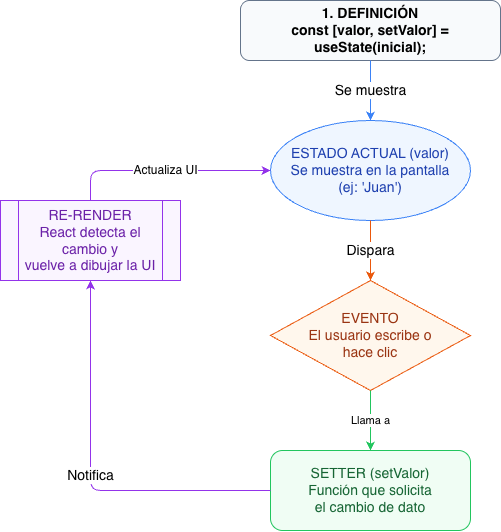

The diagram above was exported from draw.io. Its source (the exported page's mxGraphModel, read from the mxfile embedded in the PNG):
<mxGraphModel dx="983" dy="538" grid="1" gridSize="10" guides="1" tooltips="1" connect="1" arrows="1" fold="1" page="1" pageScale="1" pageWidth="827" pageHeight="1169" math="0" shadow="0">
  <root>
    <mxCell id="0" />
    <mxCell id="1" parent="0" />
    <mxCell id="def_box" parent="1" style="rounded=1;whiteSpace=wrap;html=1;fillColor=#f8fafc;strokeColor=#64748b;fontStyle=1;align=center;" value="&lt;font style=&quot;font-size: 14px;&quot;&gt;1. DEFINICIÓN&lt;br&gt;const [valor, setValor] = useState(inicial);&lt;/font&gt;" vertex="1">
      <mxGeometry height="60" width="260" x="280" y="40" as="geometry" />
    </mxCell>
    <mxCell id="ui_state" parent="1" style="ellipse;whiteSpace=wrap;html=1;fillColor=#eff6ff;strokeColor=#3b82f6;fontColor=#1e40af;" value="&lt;font style=&quot;font-size: 14px;&quot;&gt;ESTADO ACTUAL (valor)&lt;br&gt;Se muestra en la pantalla&lt;br&gt;(ej: 'Juan')&lt;/font&gt;" vertex="1">
      <mxGeometry height="100" width="200" x="310" y="160" as="geometry" />
    </mxCell>
    <mxCell id="event_trigger" parent="1" style="rhombus;whiteSpace=wrap;html=1;fillColor=#fff7ed;strokeColor=#ea580c;fontColor=#9a3412;" value="&lt;font style=&quot;font-size: 14px;&quot;&gt;EVENTO&lt;br&gt;El usuario escribe o&lt;br&gt;hace clic&lt;/font&gt;" vertex="1">
      <mxGeometry height="110" width="200" x="310" y="320" as="geometry" />
    </mxCell>
    <mxCell id="setter_func" parent="1" style="rounded=1;whiteSpace=wrap;html=1;fillColor=#f0fdf4;strokeColor=#22c55e;fontColor=#166534;" value="&lt;font style=&quot;font-size: 14px;&quot;&gt;SETTER (setValor)&lt;br&gt;Función que solicita&lt;br&gt;el cambio de dato&lt;/font&gt;" vertex="1">
      <mxGeometry height="80" width="200" x="310" y="490" as="geometry" />
    </mxCell>
    <mxCell id="rerender" parent="1" style="shape=process;whiteSpace=wrap;html=1;backgroundOutline=1;fillColor=#faf5ff;strokeColor=#9333ea;fontColor=#6b21a8;" value="&lt;font style=&quot;font-size: 14px;&quot;&gt;RE-RENDER&lt;br&gt;React detecta el cambio y&lt;br&gt;vuelve a dibujar la UI&lt;/font&gt;" vertex="1">
      <mxGeometry height="80" width="180" x="40" y="240" as="geometry" />
    </mxCell>
    <mxCell id="c1" edge="1" parent="1" source="def_box" style="endArrow=classic;html=1;exitX=0.5;exitY=1;exitDx=0;exitDy=0;entryX=0.5;entryY=0;entryDx=0;entryDy=0;strokeColor=#3b82f6;" target="ui_state" value="&lt;font style=&quot;font-size: 14px;&quot;&gt;Se muestra&lt;/font&gt;">
      <mxGeometry height="50" relative="1" width="50" as="geometry" />
    </mxCell>
    <mxCell id="c2" edge="1" parent="1" source="ui_state" style="endArrow=classic;html=1;exitX=0.5;exitY=1;exitDx=0;exitDy=0;entryX=0.5;entryY=0;entryDx=0;entryDy=0;strokeColor=#ea580c;" target="event_trigger" value="&lt;font style=&quot;font-size: 14px;&quot;&gt;Dispara&lt;/font&gt;">
      <mxGeometry height="50" relative="1" width="50" as="geometry" />
    </mxCell>
    <mxCell id="c3" edge="1" parent="1" source="event_trigger" style="endArrow=classic;html=1;exitX=0.5;exitY=1;exitDx=0;exitDy=0;entryX=0.5;entryY=0;entryDx=0;entryDy=0;strokeColor=#22c55e;" target="setter_func" value="Llama a">
      <mxGeometry height="50" relative="1" width="50" as="geometry" />
    </mxCell>
    <mxCell id="c4" edge="1" parent="1" source="setter_func" style="endArrow=classic;html=1;exitX=0;exitY=0.5;exitDx=0;exitDy=0;entryX=0.5;entryY=1;entryDx=0;entryDy=0;strokeColor=#9333ea;edgeStyle=orthogonalEdgeStyle;" target="rerender" value="&lt;font style=&quot;font-size: 14px;&quot;&gt;Notifica&lt;/font&gt;">
      <mxGeometry height="50" relative="1" width="50" as="geometry" />
    </mxCell>
    <mxCell id="c5" edge="1" parent="1" source="rerender" style="endArrow=classic;html=1;exitX=0.5;exitY=0;exitDx=0;exitDy=0;entryX=0;entryY=0.5;entryDx=0;entryDy=0;strokeColor=#9333ea;edgeStyle=orthogonalEdgeStyle;" target="ui_state" value="&lt;font style=&quot;font-size: 12px;&quot;&gt;Actualiza UI&lt;/font&gt;">
      <mxGeometry height="50" relative="1" width="50" as="geometry" />
    </mxCell>
  </root>
</mxGraphModel>